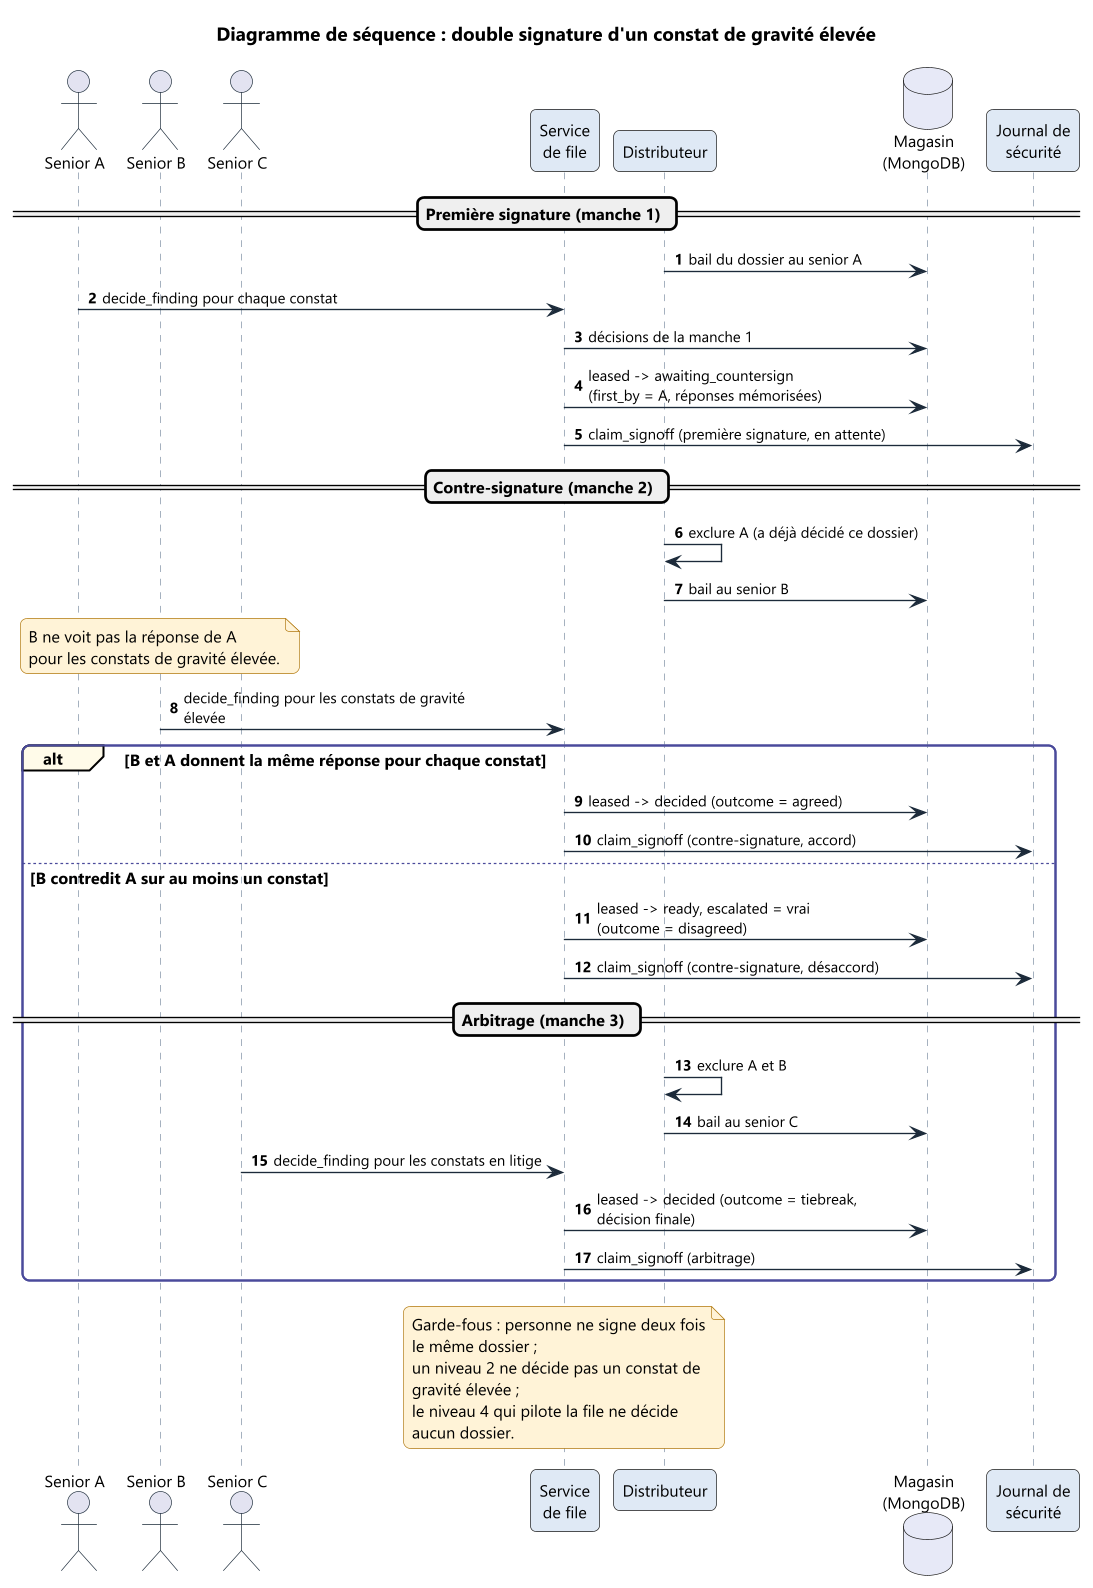

The diagram above was rendered by PlantUML. Its source (embedded in the PNG):
@startuml 06_sequence_double_signature
!include style.iuml
title Diagramme de séquence : double signature d'un constat de gravité élevée
autonumber
skinparam maxMessageSize 230

actor "Senior A" as A
actor "Senior B" as B
actor "Senior C" as C
participant "Service\nde file" as QS
participant "Distributeur" as DI
database "Magasin\n(MongoDB)" as DB
participant "Journal de\nsécurité" as LOG

== Première signature (manche 1) ==
DI -> DB : bail du dossier au senior A
A -> QS : decide_finding pour chaque constat
QS -> DB : décisions de la manche 1
QS -> DB : leased -> awaiting_countersign\n(first_by = A, réponses mémorisées)
QS -> LOG : claim_signoff (première signature, en attente)

== Contre-signature (manche 2) ==
DI -> DI : exclure A (a déjà décidé ce dossier)
DI -> DB : bail au senior B
note over B
  B ne voit pas la réponse de A
  pour les constats de gravité élevée.
end note
B -> QS : decide_finding pour les constats de gravité élevée
alt B et A donnent la même réponse pour chaque constat
  QS -> DB : leased -> decided (outcome = agreed)
  QS -> LOG : claim_signoff (contre-signature, accord)
else B contredit A sur au moins un constat
  QS -> DB : leased -> ready, escalated = vrai\n(outcome = disagreed)
  QS -> LOG : claim_signoff (contre-signature, désaccord)

  == Arbitrage (manche 3) ==
  DI -> DI : exclure A et B
  DI -> DB : bail au senior C
  C -> QS : decide_finding pour les constats en litige
  QS -> DB : leased -> decided (outcome = tiebreak, décision finale)
  QS -> LOG : claim_signoff (arbitrage)
end

note over QS
  Garde-fous : personne ne signe deux fois le même dossier ;
  un niveau 2 ne décide pas un constat de gravité élevée ;
  le niveau 4 qui pilote la file ne décide aucun dossier.
end note
@enduml